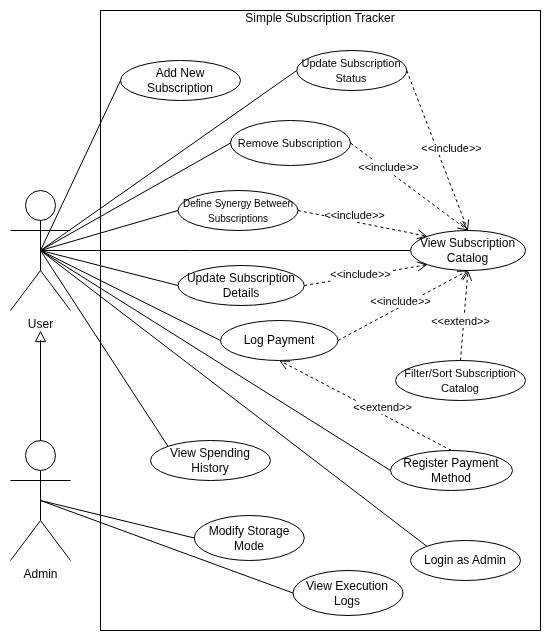

The diagram above was exported from draw.io. Its source (the exported page's mxGraphModel, read from the mxfile embedded in the PNG):
<mxGraphModel dx="972" dy="510" grid="1" gridSize="10" guides="1" tooltips="1" connect="1" arrows="1" fold="1" page="1" pageScale="1" pageWidth="827" pageHeight="1169" background="none" math="0" shadow="0">
  <root>
    <mxCell id="0" />
    <mxCell id="1" parent="0" />
    <mxCell id="va3qhv4UwZdo5c3G_UJq-28" parent="1" style="rounded=0;fillColor=none;labelPosition=center;verticalLabelPosition=top;align=center;verticalAlign=bottom;labelBackgroundColor=none;labelBorderColor=none;textShadow=0;whiteSpace=wrap;html=1;convertToSvg=0;spacingBottom=-17;" value="Simple Subscription Tracker" vertex="1">
      <mxGeometry height="620" width="440" x="200" y="290" as="geometry" />
    </mxCell>
    <mxCell id="va3qhv4UwZdo5c3G_UJq-27" edge="1" parent="1" source="va3qhv4UwZdo5c3G_UJq-12" style="rounded=0;orthogonalLoop=1;jettySize=auto;html=1;exitX=0.5;exitY=0.5;exitDx=0;exitDy=0;exitPerimeter=0;entryX=0;entryY=0;entryDx=0;entryDy=0;endArrow=none;endFill=0;" target="va3qhv4UwZdo5c3G_UJq-17">
      <mxGeometry relative="1" as="geometry" />
    </mxCell>
    <mxCell id="va3qhv4UwZdo5c3G_UJq-35" edge="1" parent="1" source="va3qhv4UwZdo5c3G_UJq-12" style="rounded=0;orthogonalLoop=1;jettySize=auto;html=1;exitX=0.5;exitY=0.5;exitDx=0;exitDy=0;exitPerimeter=0;entryX=0;entryY=0.5;entryDx=0;entryDy=0;endArrow=none;endFill=0;" target="va3qhv4UwZdo5c3G_UJq-30">
      <mxGeometry relative="1" as="geometry" />
    </mxCell>
    <mxCell id="va3qhv4UwZdo5c3G_UJq-36" edge="1" parent="1" source="va3qhv4UwZdo5c3G_UJq-12" style="rounded=0;orthogonalLoop=1;jettySize=auto;html=1;exitX=0.5;exitY=0.5;exitDx=0;exitDy=0;exitPerimeter=0;entryX=0;entryY=0.5;entryDx=0;entryDy=0;endArrow=none;endFill=0;" target="va3qhv4UwZdo5c3G_UJq-33">
      <mxGeometry relative="1" as="geometry">
        <Array as="points">
          <mxPoint x="290" y="530" />
        </Array>
      </mxGeometry>
    </mxCell>
    <mxCell id="va3qhv4UwZdo5c3G_UJq-43" edge="1" parent="1" source="va3qhv4UwZdo5c3G_UJq-12" style="rounded=0;orthogonalLoop=1;jettySize=auto;html=1;exitX=0.5;exitY=0.5;exitDx=0;exitDy=0;exitPerimeter=0;entryX=0;entryY=0.5;entryDx=0;entryDy=0;endArrow=none;endFill=0;" target="va3qhv4UwZdo5c3G_UJq-41">
      <mxGeometry relative="1" as="geometry" />
    </mxCell>
    <mxCell id="va3qhv4UwZdo5c3G_UJq-47" edge="1" parent="1" source="va3qhv4UwZdo5c3G_UJq-12" style="rounded=0;orthogonalLoop=1;jettySize=auto;html=1;exitX=0.5;exitY=0.5;exitDx=0;exitDy=0;exitPerimeter=0;entryX=0;entryY=0.5;entryDx=0;entryDy=0;endArrow=none;endFill=0;" target="va3qhv4UwZdo5c3G_UJq-46">
      <mxGeometry relative="1" as="geometry" />
    </mxCell>
    <mxCell id="va3qhv4UwZdo5c3G_UJq-48" edge="1" parent="1" source="va3qhv4UwZdo5c3G_UJq-12" style="rounded=0;orthogonalLoop=1;jettySize=auto;html=1;exitX=0.5;exitY=0.5;exitDx=0;exitDy=0;exitPerimeter=0;entryX=0;entryY=0.5;entryDx=0;entryDy=0;endArrow=none;endFill=0;" target="va3qhv4UwZdo5c3G_UJq-44">
      <mxGeometry relative="1" as="geometry" />
    </mxCell>
    <mxCell id="va3qhv4UwZdo5c3G_UJq-51" edge="1" parent="1" source="va3qhv4UwZdo5c3G_UJq-12" style="rounded=0;orthogonalLoop=1;jettySize=auto;html=1;exitX=0.5;exitY=0.5;exitDx=0;exitDy=0;exitPerimeter=0;entryX=0;entryY=0.5;entryDx=0;entryDy=0;endArrow=none;endFill=0;" target="va3qhv4UwZdo5c3G_UJq-50">
      <mxGeometry relative="1" as="geometry" />
    </mxCell>
    <mxCell id="va3qhv4UwZdo5c3G_UJq-54" edge="1" parent="1" source="va3qhv4UwZdo5c3G_UJq-12" style="rounded=0;orthogonalLoop=1;jettySize=auto;html=1;exitX=0.5;exitY=0.5;exitDx=0;exitDy=0;exitPerimeter=0;entryX=0;entryY=0.5;entryDx=0;entryDy=0;endArrow=none;endFill=0;" target="va3qhv4UwZdo5c3G_UJq-53">
      <mxGeometry relative="1" as="geometry">
        <mxPoint x="180" y="670" as="targetPoint" />
      </mxGeometry>
    </mxCell>
    <mxCell id="va3qhv4UwZdo5c3G_UJq-56" edge="1" parent="1" source="va3qhv4UwZdo5c3G_UJq-12" style="rounded=0;orthogonalLoop=1;jettySize=auto;html=1;exitX=0.5;exitY=0.5;exitDx=0;exitDy=0;exitPerimeter=0;entryX=0;entryY=0;entryDx=0;entryDy=0;endArrow=none;endFill=0;" target="va3qhv4UwZdo5c3G_UJq-55">
      <mxGeometry relative="1" as="geometry" />
    </mxCell>
    <mxCell id="va3qhv4UwZdo5c3G_UJq-12" parent="1" style="shape=umlActor;verticalLabelPosition=bottom;verticalAlign=top;html=1;" value="User&lt;div&gt;&lt;br&gt;&lt;/div&gt;" vertex="1">
      <mxGeometry height="120" width="60" x="110" y="470" as="geometry" />
    </mxCell>
    <mxCell id="va3qhv4UwZdo5c3G_UJq-17" parent="1" style="ellipse;whiteSpace=wrap;html=1;fillColor=none;" value="Login as Admin" vertex="1">
      <mxGeometry height="40" width="110" x="510" y="820" as="geometry" />
    </mxCell>
    <mxCell id="va3qhv4UwZdo5c3G_UJq-19" edge="1" parent="1" source="va3qhv4UwZdo5c3G_UJq-18" style="edgeStyle=orthogonalEdgeStyle;rounded=0;orthogonalLoop=1;jettySize=auto;html=1;exitX=0.5;exitY=0;exitDx=0;exitDy=0;exitPerimeter=0;endArrow=block;endFill=0;startSize=12;endSize=9;">
      <mxGeometry relative="1" as="geometry">
        <Array as="points">
          <mxPoint x="140" y="620" />
          <mxPoint x="140" y="620" />
        </Array>
        <mxPoint x="140" y="610" as="targetPoint" />
      </mxGeometry>
    </mxCell>
    <mxCell id="va3qhv4UwZdo5c3G_UJq-24" edge="1" parent="1" source="va3qhv4UwZdo5c3G_UJq-18" style="rounded=0;orthogonalLoop=1;jettySize=auto;html=1;exitX=0.5;exitY=0.5;exitDx=0;exitDy=0;exitPerimeter=0;entryX=0;entryY=0.5;entryDx=0;entryDy=0;endArrow=none;endFill=0;" target="va3qhv4UwZdo5c3G_UJq-20">
      <mxGeometry relative="1" as="geometry" />
    </mxCell>
    <mxCell id="va3qhv4UwZdo5c3G_UJq-25" edge="1" parent="1" source="va3qhv4UwZdo5c3G_UJq-18" style="rounded=0;orthogonalLoop=1;jettySize=auto;html=1;exitX=0.5;exitY=0.5;exitDx=0;exitDy=0;exitPerimeter=0;entryX=0;entryY=0.5;entryDx=0;entryDy=0;endArrow=none;endFill=0;" target="va3qhv4UwZdo5c3G_UJq-23">
      <mxGeometry relative="1" as="geometry" />
    </mxCell>
    <mxCell id="va3qhv4UwZdo5c3G_UJq-18" parent="1" style="shape=umlActor;verticalLabelPosition=bottom;verticalAlign=top;html=1;" value="&lt;div&gt;Admin&lt;/div&gt;&lt;div&gt;&lt;br&gt;&lt;/div&gt;" vertex="1">
      <mxGeometry height="120" width="60" x="110" y="720" as="geometry" />
    </mxCell>
    <mxCell id="va3qhv4UwZdo5c3G_UJq-20" parent="1" style="ellipse;whiteSpace=wrap;html=1;" value="Modify Storage Mode" vertex="1">
      <mxGeometry height="45" width="110" x="293.75" y="795" as="geometry" />
    </mxCell>
    <mxCell id="va3qhv4UwZdo5c3G_UJq-23" parent="1" style="ellipse;whiteSpace=wrap;html=1;" value="View Execution Logs" vertex="1">
      <mxGeometry height="45" width="110" x="392.5" y="850" as="geometry" />
    </mxCell>
    <mxCell id="va3qhv4UwZdo5c3G_UJq-30" parent="1" style="ellipse;whiteSpace=wrap;html=1;" value="&lt;font style=&quot;font-size: 11px;&quot;&gt;Update Subscription Status&lt;/font&gt;" vertex="1">
      <mxGeometry height="40" width="110" x="396.25" y="330" as="geometry" />
    </mxCell>
    <mxCell id="va3qhv4UwZdo5c3G_UJq-33" parent="1" style="ellipse;whiteSpace=wrap;html=1;" value="View Subscription Catalog" vertex="1">
      <mxGeometry height="40" width="115" x="510" y="510" as="geometry" />
    </mxCell>
    <mxCell id="va3qhv4UwZdo5c3G_UJq-38" parent="1" style="ellipse;whiteSpace=wrap;html=1;" value="Add New Subscription" vertex="1">
      <mxGeometry height="40" width="120" x="220" y="340" as="geometry" />
    </mxCell>
    <mxCell id="va3qhv4UwZdo5c3G_UJq-39" edge="1" parent="1" source="va3qhv4UwZdo5c3G_UJq-38" style="rounded=0;orthogonalLoop=1;jettySize=auto;html=1;exitX=0;exitY=0.5;exitDx=0;exitDy=0;entryX=0.5;entryY=0.5;entryDx=0;entryDy=0;entryPerimeter=0;endArrow=none;endFill=0;" target="va3qhv4UwZdo5c3G_UJq-12">
      <mxGeometry relative="1" as="geometry" />
    </mxCell>
    <mxCell id="va3qhv4UwZdo5c3G_UJq-40" edge="1" parent="1" source="va3qhv4UwZdo5c3G_UJq-30" style="html=1;verticalAlign=bottom;endArrow=open;dashed=1;endSize=8;curved=0;rounded=0;entryX=0.5;entryY=0;entryDx=0;entryDy=0;exitX=1;exitY=0.5;exitDx=0;exitDy=0;" target="va3qhv4UwZdo5c3G_UJq-33" value="&amp;lt;&amp;lt;include&amp;gt;&amp;gt;">
      <mxGeometry relative="1" x="0.1384" y="11" as="geometry">
        <mxPoint as="offset" />
        <mxPoint x="470" y="450" as="sourcePoint" />
        <mxPoint x="390" y="450" as="targetPoint" />
      </mxGeometry>
    </mxCell>
    <mxCell id="va3qhv4UwZdo5c3G_UJq-41" parent="1" style="ellipse;whiteSpace=wrap;html=1;" value="&lt;font style=&quot;font-size: 11px;&quot;&gt;Remove Subscription&lt;/font&gt;" vertex="1">
      <mxGeometry height="45" width="120" x="330" y="400" as="geometry" />
    </mxCell>
    <mxCell id="va3qhv4UwZdo5c3G_UJq-42" edge="1" parent="1" source="va3qhv4UwZdo5c3G_UJq-41" style="html=1;verticalAlign=bottom;endArrow=open;dashed=1;endSize=8;curved=0;rounded=0;exitX=1;exitY=0.5;exitDx=0;exitDy=0;entryX=0.5;entryY=0;entryDx=0;entryDy=0;" target="va3qhv4UwZdo5c3G_UJq-33" value="&amp;lt;&amp;lt;include&amp;gt;&amp;gt;">
      <mxGeometry relative="1" x="-0.3119" y="-4" as="geometry">
        <mxPoint as="offset" />
        <mxPoint x="387.5" y="510" as="sourcePoint" />
        <mxPoint x="307.5" y="510" as="targetPoint" />
      </mxGeometry>
    </mxCell>
    <mxCell id="va3qhv4UwZdo5c3G_UJq-44" parent="1" style="ellipse;whiteSpace=wrap;html=1;" value="&lt;font style=&quot;font-size: 10px;&quot;&gt;Define Synergy Between Subscriptions&lt;/font&gt;" vertex="1">
      <mxGeometry height="40" width="120" x="277.5" y="470" as="geometry" />
    </mxCell>
    <mxCell id="va3qhv4UwZdo5c3G_UJq-45" edge="1" parent="1" source="va3qhv4UwZdo5c3G_UJq-44" style="html=1;verticalAlign=bottom;endArrow=open;dashed=1;endSize=8;curved=0;rounded=0;entryX=0;entryY=0;entryDx=0;entryDy=0;exitX=1;exitY=0.5;exitDx=0;exitDy=0;" target="va3qhv4UwZdo5c3G_UJq-33" value="&amp;lt;&amp;lt;include&amp;gt;&amp;gt;">
      <mxGeometry relative="1" x="-0.1138" y="-3" as="geometry">
        <mxPoint as="offset" />
        <mxPoint x="450" y="500" as="sourcePoint" />
        <mxPoint x="370" y="500" as="targetPoint" />
      </mxGeometry>
    </mxCell>
    <mxCell id="va3qhv4UwZdo5c3G_UJq-46" parent="1" style="ellipse;whiteSpace=wrap;html=1;" value="Update Subscription Details" vertex="1">
      <mxGeometry height="40" width="126.25" x="277.5" y="545" as="geometry" />
    </mxCell>
    <mxCell id="va3qhv4UwZdo5c3G_UJq-49" edge="1" parent="1" source="va3qhv4UwZdo5c3G_UJq-46" style="html=1;verticalAlign=bottom;endArrow=open;dashed=1;endSize=8;curved=0;rounded=0;exitX=1;exitY=0.5;exitDx=0;exitDy=0;entryX=0;entryY=1;entryDx=0;entryDy=0;" target="va3qhv4UwZdo5c3G_UJq-33" value="&amp;lt;&amp;lt;include&amp;gt;&amp;gt;">
      <mxGeometry relative="1" x="-0.1011" y="-7" as="geometry">
        <mxPoint as="offset" />
        <mxPoint x="450" y="610" as="sourcePoint" />
        <mxPoint x="370" y="610" as="targetPoint" />
      </mxGeometry>
    </mxCell>
    <mxCell id="va3qhv4UwZdo5c3G_UJq-50" parent="1" style="ellipse;whiteSpace=wrap;html=1;" value="Log Payment" vertex="1">
      <mxGeometry height="40" width="117.5" x="320" y="600" as="geometry" />
    </mxCell>
    <mxCell id="va3qhv4UwZdo5c3G_UJq-52" edge="1" parent="1" source="va3qhv4UwZdo5c3G_UJq-50" style="html=1;verticalAlign=bottom;endArrow=open;dashed=1;endSize=8;curved=0;rounded=0;exitX=1;exitY=0.5;exitDx=0;exitDy=0;entryX=0.5;entryY=1;entryDx=0;entryDy=0;" target="va3qhv4UwZdo5c3G_UJq-33" value="&amp;lt;&amp;lt;include&amp;gt;&amp;gt;">
      <mxGeometry relative="1" x="-0.0619" y="-3" as="geometry">
        <mxPoint as="offset" />
        <mxPoint x="590" y="640" as="sourcePoint" />
        <mxPoint x="510" y="640" as="targetPoint" />
      </mxGeometry>
    </mxCell>
    <mxCell id="va3qhv4UwZdo5c3G_UJq-53" parent="1" style="ellipse;whiteSpace=wrap;html=1;" value="Register Payment Method" vertex="1">
      <mxGeometry height="40" width="122" x="490" y="730" as="geometry" />
    </mxCell>
    <mxCell id="va3qhv4UwZdo5c3G_UJq-55" parent="1" style="ellipse;whiteSpace=wrap;html=1;" value="View Spending History" vertex="1">
      <mxGeometry height="40" width="120" x="250" y="720" as="geometry" />
    </mxCell>
    <mxCell id="va3qhv4UwZdo5c3G_UJq-58" edge="1" parent="1" source="va3qhv4UwZdo5c3G_UJq-53" style="html=1;verticalAlign=bottom;endArrow=open;dashed=1;endSize=8;curved=0;rounded=0;entryX=0.5;entryY=1;entryDx=0;entryDy=0;exitX=0.5;exitY=0;exitDx=0;exitDy=0;" target="va3qhv4UwZdo5c3G_UJq-50" value="&amp;lt;&amp;lt;extend&amp;gt;&amp;gt;">
      <mxGeometry relative="1" x="-0.2061" y="2" as="geometry">
        <mxPoint as="offset" />
        <mxPoint x="580" y="690" as="sourcePoint" />
        <mxPoint x="500" y="690" as="targetPoint" />
      </mxGeometry>
    </mxCell>
    <mxCell id="QGr-XqfvrziXRAOdRUQx-1" parent="1" style="ellipse;whiteSpace=wrap;html=1;" value="&lt;div&gt;&lt;font style=&quot;font-size: 11px;&quot;&gt;Filter/Sort Subscription Catalog&lt;/font&gt;&lt;/div&gt;" vertex="1">
      <mxGeometry height="40" width="130" x="495" y="640" as="geometry" />
    </mxCell>
    <mxCell id="QGr-XqfvrziXRAOdRUQx-2" edge="1" parent="1" source="QGr-XqfvrziXRAOdRUQx-1" style="html=1;verticalAlign=bottom;endArrow=open;dashed=1;endSize=8;curved=0;rounded=0;exitX=0.5;exitY=0;exitDx=0;exitDy=0;entryX=0.5;entryY=1;entryDx=0;entryDy=0;" target="va3qhv4UwZdo5c3G_UJq-33" value="&amp;lt;&amp;lt;extend&amp;gt;&amp;gt;">
      <mxGeometry relative="1" x="-0.3379" y="2" as="geometry">
        <mxPoint as="offset" />
        <mxPoint x="530" y="610" as="sourcePoint" />
        <mxPoint x="450" y="610" as="targetPoint" />
      </mxGeometry>
    </mxCell>
  </root>
</mxGraphModel>